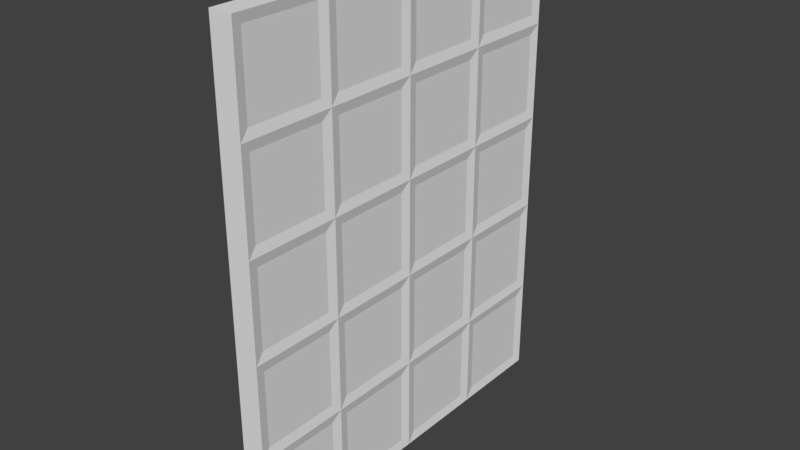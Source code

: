 # Source: Door_0.1x2x2.5.blend  (saved by Blender 2.79.0; exported with 4.5.12 LTS)
import bpy
from mathutils import Matrix  # noqa: F401  (used for matrix-valued properties, if any)

bpy.ops.wm.read_factory_settings(use_empty=True)
scene = bpy.context.scene
scene.name = 'Scene'

# ---- collections
col_collection_1 = bpy.data.collections.new('Collection 1'); scene.collection.children.link(col_collection_1)

# ---- materials (node trees are filled in below, after node groups)
mat_material = bpy.data.materials.new('Material')
mat_material.alpha_threshold = 0.0
mat_material.use_transparent_shadow = False
mat_material.roughness = 0.5
mat_material.line_color = (0.0, 0.0, 0.0, 1.0)

# ---- material node trees

# ---- world
world_world = bpy.data.worlds.new('World'); scene.world = world_world
world_world.color = (0.05088, 0.05088, 0.05088)
world_world.use_sun_shadow = False
world_world.sun_shadow_jitter_overblur = 0.0
world_world.cycles.sampling_method = 'MANUAL'

# ---- meshes
me_door_0_1x2x2_5 = bpy.data.meshes.new('Door_0.1x2x2.5')
me_door_0_1x2x2_5.from_pydata([(0.1, 2.05, -0.05), (0.1, 2.05, -1.95), (0.1, 0.05, -0.05), (0.1, 0.05, -1.95), (1.684e-07, 2.05, -1.95), (-2.28e-07, 2.05, -0.05), (4.578e-07, 0.05, -1.95), (5.588e-09, 0.05, -0.05), (0.1, 0.05, -1.45), (0.1, 0.05, -0.95), (0.1, 0.05, -0.45), (0.1, 0.55, -1.95), (0.1, 1.05, -1.95), (0.1, 1.55, -1.95), (0.1, 0.55, -0.05), (0.1, 1.05, -0.05), (0.1, 1.55, -0.05), (0.1, 2.05, -1.45), (0.1, 2.05, -0.95), (0.1, 2.05, -0.45), (1.244e-07, 0.05, -0.55), (2.433e-07, 0.05, -1.05), (3.621e-07, 0.05, -1.55), (-5.439e-08, 0.55, -0.05), (-1.144e-07, 1.05, -0.05), (-1.743e-07, 1.55, -0.05), (3.837e-07, 0.55, -1.95), (3.096e-07, 1.05, -1.95), (2.354e-07, 1.55, -1.95), (-1.237e-07, 2.05, -0.55), (-1.937e-08, 2.05, -1.05), (8.494e-08, 2.05, -1.55), (2.909e-07, 0.55, -1.55), (2.198e-07, 1.05, -1.55), (1.486e-07, 1.55, -1.55), (1.758e-07, 0.55, -1.05), (1.084e-07, 1.05, -1.05), (4.098e-08, 1.55, -1.05), (6.072e-08, 0.55, -0.55), (-2.98e-09, 1.05, -0.55), (-6.668e-08, 1.55, -0.55), (0.1, 0.55, -0.45), (0.1, 1.05, -0.55), (0.1, 1.55, -0.45), (0.1, 0.55, -0.95), (0.1, 1.05, -1.05), (0.1, 1.55, -0.95), (0.1, 0.55, -1.45), (0.1, 1.05, -1.45), (0.1, 1.55, -1.45), (0.1, 2.45, -1.95), (1.684e-07, 2.45, -1.95), (0.1, 2.45, -0.05), (-2.28e-07, 2.45, -0.05), (0.1, 2.45, -0.45), (8.494e-08, 2.45, -1.55), (0.1, 2.45, -1.45), (0.1, 2.45, -0.95), (-1.237e-07, 2.45, -0.55), (-1.937e-08, 2.45, -1.05), (0.1, 2.05, -0.55), (0.1, 1.95, -0.05), (0.1, 2.45, -0.55), (0.11, 2.5, 6.656e-07), (0.1, 2.05, -1.05), (0.1, 1.95, -0.45), (0.1, 2.45, -1.05), (0.11, 2.5, -0.5), (0.1, 2.05, -1.55), (0.1, 1.95, -0.95), (0.1, 2.45, -1.55), (0.11, 2.5, -1.0), (0.1, 1.95, -1.95), (0.1, 1.95, -1.45), (0.11, 2.5, -1.5), (0.11, 2.5, -2.0), (0.1, 1.45, -0.05), (0.11, 2.0, 6.874e-07), (0.1, 1.95, -0.55), (0.1, 1.55, -0.55), (0.1, 1.95, -1.05), (0.11, 2.0, -0.5), (0.1, 1.45, -0.55), (0.1, 1.55, -1.05), (0.1, 1.95, -1.55), (0.11, 2.0, -1.0), (0.1, 1.45, -1.05), (0.1, 1.55, -1.55), (0.1, 1.45, -1.95), (0.11, 2.0, -2.0), (0.11, 2.0, -1.5), (0.1, 1.45, -1.45), (0.1, 1.05, -0.95), (0.1, 1.45, -0.95), (0.1, 1.05, -1.55), (0.1, 1.45, -1.55), (0.1, 0.95, -1.95), (0.11, 1.5, -2.0), (0.1, 0.95, -1.45), (0.11, 1.5, -1.5), (0.1, 1.05, -0.45), (0.1, 1.45, -0.45), (0.1, 0.95, -0.95), (0.11, 1.5, -1.0), (0.1, 0.95, -0.05), (0.11, 1.5, 5.603e-07), (0.1, 0.95, -0.45), (0.11, 1.5, -0.5), (0.1, 0.45, -0.05), (0.11, 1.0, 4.331e-07), (0.1, 0.55, -0.55), (0.1, 0.95, -0.55), (0.1, 0.45, -0.45), (0.11, 1.0, -0.5), (0.1, 0.55, -1.05), (0.1, 0.95, -1.05), (0.1, 0.45, -0.95), (0.11, 1.0, -1.0), (0.1, 0.55, -1.55), (0.1, 0.95, -1.55), (0.1, 0.45, -1.95), (0.11, 1.0, -2.0), (0.1, 0.45, -1.45), (0.11, 1.0, -1.5), (0.1, 0.05, -0.55), (0.11, 7.816e-15, 1.788e-07), (0.11, 0.5, 3.06e-07), (0.1, 0.45, -0.55), (0.1, 0.05, -1.05), (0.11, -2.186e-08, -0.5), (0.11, 0.5, -0.5), (0.1, 0.45, -1.05), (0.1, 0.05, -1.55), (0.11, -4.371e-08, -1.0), (0.11, 0.5, -1.0), (0.1, 0.45, -1.55), (0.11, -8.742e-08, -2.0), (0.11, -6.557e-08, -1.5), (0.11, 0.5, -2.0), (0.11, 0.5, -1.5), (6.407e-08, 2.05, -1.45), (1.755e-07, 1.95, -1.95), (6.407e-08, 2.45, -1.45), (-0.01, 2.5, -2.0), (-4.023e-08, 2.05, -0.95), (9.239e-08, 1.95, -1.55), (-0.01, 2.5, -1.5), (-4.023e-08, 2.45, -0.95), (-1.445e-07, 2.05, -0.45), (-1.229e-08, 1.95, -1.05), (-1.445e-07, 2.45, -0.45), (-0.01, 2.5, -1.0), (-2.217e-07, 1.95, -0.05), (-1.17e-07, 1.95, -0.55), (-0.01, 2.5, -2.881e-07), (-0.01, 2.5, -0.5), (2.496e-07, 1.45, -1.95), (-0.01, 2.0, -2.0), (7.078e-08, 1.95, -1.45), (1.278e-07, 1.55, -1.45), (-3.39e-08, 1.95, -0.95), (-0.01, 2.0, -1.5), (1.635e-07, 1.45, -1.55), (2.012e-08, 1.55, -0.95), (-1.386e-07, 1.95, -0.45), (-0.01, 2.0, -1.0), (5.513e-08, 1.45, -1.05), (-8.754e-08, 1.55, -0.45), (-1.617e-07, 1.45, -0.05), (-0.01, 2.0, -2.662e-07), (-0.01, 2.0, -0.5), (-5.327e-08, 1.45, -0.55), (3.237e-07, 0.95, -1.95), (-0.01, 1.5, -2.0), (1.982e-07, 1.05, -1.45), (1.412e-07, 1.45, -1.45), (2.347e-07, 0.95, -1.55), (-0.01, 1.5, -1.5), (8.68e-08, 1.05, -0.95), (3.278e-08, 1.45, -0.95), (1.226e-07, 0.95, -1.05), (-0.01, 1.5, -1.0), (-2.459e-08, 1.05, -0.45), (-7.562e-08, 1.45, -0.45), (-1.017e-07, 0.95, -0.05), (-0.01, 1.5, -1.997e-07), (1.043e-08, 0.95, -0.55), (-0.01, 1.5, -0.5), (3.979e-07, 0.45, -1.95), (-0.01, 1.0, -2.0), (2.686e-07, 0.55, -1.45), (2.116e-07, 0.95, -1.45), (3.058e-07, 0.45, -1.55), (-0.01, 1.0, -1.5), (1.535e-07, 0.55, -0.95), (9.947e-08, 0.95, -0.95), (1.9e-07, 0.45, -1.05), (-0.01, 1.0, -1.0), (3.837e-08, 0.55, -0.45), (-1.267e-08, 0.95, -0.45), (-4.172e-08, 0.45, -0.05), (-0.01, 1.0, -1.331e-07), (7.413e-08, 0.45, -0.55), (-0.01, 1.0, -0.5), (3.39e-07, 0.05, -1.45), (-0.01, -8.742e-08, -2.0), (-0.01, 0.5, -2.0), (2.82e-07, 0.45, -1.45), (2.202e-07, 0.05, -0.95), (-0.01, -6.557e-08, -1.5), (-0.01, 0.5, -1.5), (1.661e-07, 0.45, -0.95), (1.013e-07, 0.05, -0.45), (-0.01, -4.371e-08, -1.0), (-0.01, 0.5, -1.0), (5.029e-08, 0.45, -0.45), (-0.01, 0.0, 0.0), (-0.01, -2.186e-08, -0.5), (-0.01, 0.5, -6.656e-08), (-0.01, 0.5, -0.5)], [], [(129, 125, 216, 217), (64, 17, 56, 66), (105, 77, 169, 185), (138, 136, 205, 206), (87, 13, 72, 84), (167, 25, 152, 164), (28, 34, 145, 141), (159, 37, 149, 158), (163, 40, 153, 160), (6, 22, 192, 188), (26, 32, 176, 172), (27, 33, 162, 156), (204, 21, 196, 207), (190, 35, 180, 191), (174, 36, 166, 175), (208, 20, 202, 211), (194, 38, 186, 195), (178, 39, 171, 179), (212, 7, 200, 215), (198, 23, 184, 199), (182, 24, 168, 183), (16, 43, 65, 61), (79, 46, 69, 78), (83, 49, 73, 80), (2, 10, 112, 108), (14, 41, 106, 104), (15, 100, 101, 76), (124, 9, 116, 127), (110, 44, 102, 111), (42, 92, 93, 82), (128, 8, 122, 131), (114, 47, 98, 115), (45, 48, 91, 86), (132, 3, 120, 135), (118, 11, 96, 119), (94, 12, 88, 95), (89, 97, 173, 157), (97, 121, 189, 173), (121, 138, 206, 189), (125, 126, 218, 216), (126, 109, 201, 218), (109, 105, 185, 201), (140, 30, 59, 142), (4, 31, 55, 51), (68, 1, 50, 70), (136, 137, 209, 205), (137, 133, 213, 209), (133, 129, 217, 213), (67, 155, 154, 63), (75, 143, 146, 74), (74, 146, 151, 71), (71, 151, 155, 67), (89, 157, 143, 75), (148, 5, 53, 150), (60, 18, 57, 62), (169, 77, 63, 154), (144, 29, 58, 147), (0, 19, 54, 52), (19, 0, 77, 81), (52, 54, 67, 63), (54, 19, 81, 67), (0, 52, 63, 77), (18, 60, 81, 85), (62, 57, 71, 67), (57, 18, 85, 71), (60, 62, 67, 81), (17, 64, 85, 90), (56, 17, 90, 74), (66, 56, 74, 71), (64, 66, 71, 85), (1, 68, 90, 89), (68, 70, 74, 90), (50, 1, 89, 75), (70, 50, 75, 74), (16, 61, 77, 105), (61, 65, 81, 77), (65, 43, 107, 81), (43, 16, 105, 107), (78, 69, 85, 81), (79, 78, 81, 107), (69, 46, 103, 85), (46, 79, 107, 103), (80, 73, 90, 85), (83, 80, 85, 103), (73, 49, 99, 90), (49, 83, 103, 99), (72, 13, 97, 89), (84, 72, 89, 90), (87, 84, 90, 99), (13, 87, 99, 97), (45, 86, 103, 117), (91, 48, 123, 99), (48, 45, 117, 123), (86, 91, 99, 103), (88, 12, 121, 97), (94, 95, 99, 123), (12, 94, 123, 121), (95, 88, 97, 99), (42, 82, 107, 113), (93, 92, 117, 103), (92, 42, 113, 117), (82, 93, 103, 107), (15, 76, 105, 109), (101, 100, 113, 107), (100, 15, 109, 113), (76, 101, 107, 105), (14, 104, 109, 126), (106, 41, 130, 113), (41, 14, 126, 130), (104, 106, 113, 109), (110, 111, 113, 130), (102, 44, 134, 117), (44, 110, 130, 134), (111, 102, 117, 113), (114, 115, 117, 134), (98, 47, 139, 123), (47, 114, 134, 139), (115, 98, 123, 117), (96, 11, 138, 121), (118, 119, 123, 139), (11, 118, 139, 138), (119, 96, 121, 123), (10, 2, 125, 129), (2, 108, 126, 125), (112, 10, 129, 130), (108, 112, 130, 126), (9, 124, 129, 133), (124, 127, 130, 129), (116, 9, 133, 134), (127, 116, 134, 130), (8, 128, 133, 137), (128, 131, 134, 133), (122, 8, 137, 139), (131, 122, 139, 134), (3, 132, 137, 136), (120, 3, 136, 138), (132, 135, 139, 137), (135, 120, 138, 139), (31, 4, 157, 161), (55, 31, 161, 146), (51, 55, 146, 143), (4, 51, 143, 157), (30, 140, 161, 165), (140, 142, 146, 161), (142, 59, 151, 146), (59, 30, 165, 151), (29, 144, 165, 170), (147, 58, 155, 151), (144, 147, 151, 165), (58, 29, 170, 155), (5, 148, 170, 169), (150, 53, 154, 155), (53, 5, 169, 154), (148, 150, 155, 170), (28, 141, 157, 173), (141, 145, 161, 157), (145, 34, 177, 161), (34, 28, 173, 177), (158, 149, 165, 161), (159, 158, 161, 177), (149, 37, 181, 165), (37, 159, 177, 181), (160, 153, 170, 165), (163, 160, 165, 181), (153, 40, 187, 170), (40, 163, 181, 187), (152, 25, 185, 169), (164, 152, 169, 170), (167, 164, 170, 187), (25, 167, 187, 185), (27, 156, 173, 189), (162, 33, 193, 177), (33, 27, 189, 193), (156, 162, 177, 173), (174, 175, 177, 193), (166, 36, 197, 181), (36, 174, 193, 197), (175, 166, 181, 177), (178, 179, 181, 197), (171, 39, 203, 187), (39, 178, 197, 203), (179, 171, 187, 181), (168, 24, 201, 185), (182, 183, 187, 203), (24, 182, 203, 201), (183, 168, 185, 187), (26, 172, 189, 206), (176, 32, 210, 193), (32, 26, 206, 210), (172, 176, 193, 189), (190, 191, 193, 210), (180, 35, 214, 197), (35, 190, 210, 214), (191, 180, 197, 193), (194, 195, 197, 214), (186, 38, 219, 203), (38, 194, 214, 219), (195, 186, 203, 197), (184, 23, 218, 201), (198, 199, 203, 219), (23, 198, 219, 218), (199, 184, 201, 203), (22, 6, 205, 209), (6, 188, 206, 205), (192, 22, 209, 210), (188, 192, 210, 206), (21, 204, 209, 213), (204, 207, 210, 209), (196, 21, 213, 214), (207, 196, 214, 210), (20, 208, 213, 217), (208, 211, 214, 213), (202, 20, 217, 219), (211, 202, 219, 214), (7, 212, 217, 216), (200, 7, 216, 218), (212, 215, 219, 217), (215, 200, 218, 219)])
me_door_0_1x2x2_5.materials.append(mat_material)
me_door_0_1x2x2_5.use_remesh_preserve_volume = False
me_door_0_1x2x2_5.use_remesh_preserve_attributes = False
me_door_0_1x2x2_5.use_mirror_vertex_groups = False
me_door_0_1x2x2_5.update()

# ---- objects
ob_door_0_1x2x2_5 = bpy.data.objects.new('Door_0.1x2x2.5', me_door_0_1x2x2_5)

# ---- transforms, parenting, visibility, modifiers, constraints
ob_door_0_1x2x2_5.location = (0.0, 0.0, 0.0)
ob_door_0_1x2x2_5.rotation_euler = (1.571, 0.0, 0.0)
ob_door_0_1x2x2_5.lock_rotations_4d = False
ob_door_0_1x2x2_5.empty_display_type = 'ARROWS'
ob_door_0_1x2x2_5.lineart.crease_threshold = 0.0

# ---- collection membership
col_collection_1.objects.link(ob_door_0_1x2x2_5)

# ---- scene / render settings (as saved in the file)
scene.frame_start = 1; scene.frame_end = 250; scene.frame_set(79)
scene.render.engine = 'BLENDER_EEVEE_NEXT'
scene.render.resolution_percentage = 50
scene.render.dither_intensity = 0.0
scene.cycles.use_denoising = False
scene.cycles.samples = 128
scene.cycles.sampling_pattern = 'TABULATED_SOBOL'
scene.cycles.use_adaptive_sampling = False
scene.cycles.use_light_tree = False
scene.cycles.blur_glossy = 0.0
scene.cycles.sample_clamp_indirect = 0.0
scene.view_settings.view_transform = 'Standard'
bpy.context.view_layer.update()

# ---- added for rendering (the .blend has no active camera and no usable light): camera, sun
cam_auto = bpy.data.cameras.new('AutoCamera')
cam_auto.lens = 50.0
cam_auto.sensor_width = 36.0
cam_auto.clip_end = 1000.0
ob_auto_camera = bpy.data.objects.new('AutoCamera', cam_auto)
scene.collection.objects.link(ob_auto_camera)
ob_auto_camera.location = (3.01424, -2.55709, 3.6214)
ob_auto_camera.rotation_euler = (1.09748, -7.21219e-08, 0.694738)
scene.camera = ob_auto_camera
light_auto_sun = bpy.data.lights.new('AutoSun', 'SUN')
light_auto_sun.energy = 3.0
light_auto_sun.angle = 0.0523599
ob_auto_sun = bpy.data.objects.new('AutoSun', light_auto_sun)
scene.collection.objects.link(ob_auto_sun)
ob_auto_sun.rotation_euler = (0.872665, 0.174533, 0.523599)
bpy.context.view_layer.update()
